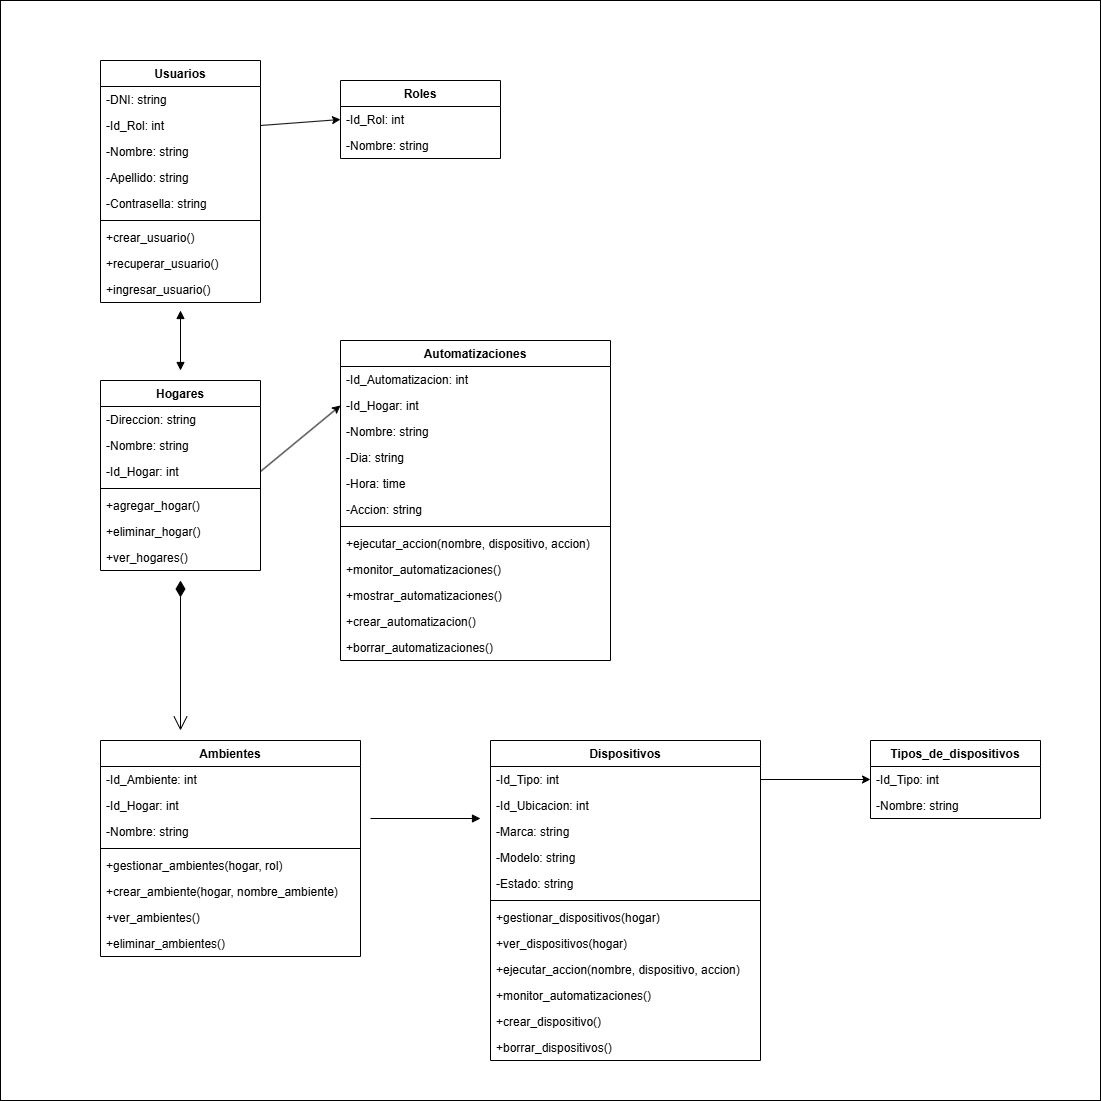

The diagram above was exported from draw.io. Its source (the exported page's mxGraphModel, read from the mxfile embedded in the PNG):
<mxGraphModel dx="2268" dy="974" grid="1" gridSize="10" guides="1" tooltips="1" connect="1" arrows="1" fold="1" page="1" pageScale="1" pageWidth="850" pageHeight="1100" math="0" shadow="0">
  <root>
    <mxCell id="0" />
    <mxCell id="1" parent="0" />
    <mxCell id="2" value="" style="rounded=0;whiteSpace=wrap;html=1;" vertex="1" parent="1">
      <mxGeometry x="-820" y="20" width="1100" height="1100" as="geometry" />
    </mxCell>
    <mxCell id="xU3iLAuKIcXCT5kGKigq-107" value="Usuarios" style="swimlane;fontStyle=1;childLayout=stackLayout;horizontal=1;startSize=26;horizontalStack=0;resizeParent=1;resizeParentMax=0;resizeLast=0;collapsible=1;marginBottom=0;" parent="1" vertex="1">
      <mxGeometry x="-720" y="80" width="160" height="242" as="geometry" />
    </mxCell>
    <mxCell id="xU3iLAuKIcXCT5kGKigq-108" value="-DNI: string" style="text;strokeColor=none;fillColor=none;align=left;verticalAlign=top;spacingLeft=4;spacingRight=4;overflow=hidden;rotatable=0;points=[[0,0.5],[1,0.5]];portConstraint=eastwest;" parent="xU3iLAuKIcXCT5kGKigq-107" vertex="1">
      <mxGeometry y="26" width="160" height="26" as="geometry" />
    </mxCell>
    <mxCell id="xU3iLAuKIcXCT5kGKigq-109" value="-Id_Rol: int" style="text;strokeColor=none;fillColor=none;align=left;verticalAlign=top;spacingLeft=4;spacingRight=4;overflow=hidden;rotatable=0;points=[[0,0.5],[1,0.5]];portConstraint=eastwest;" parent="xU3iLAuKIcXCT5kGKigq-107" vertex="1">
      <mxGeometry y="52" width="160" height="26" as="geometry" />
    </mxCell>
    <mxCell id="xU3iLAuKIcXCT5kGKigq-110" value="-Nombre: string" style="text;strokeColor=none;fillColor=none;align=left;verticalAlign=top;spacingLeft=4;spacingRight=4;overflow=hidden;rotatable=0;points=[[0,0.5],[1,0.5]];portConstraint=eastwest;" parent="xU3iLAuKIcXCT5kGKigq-107" vertex="1">
      <mxGeometry y="78" width="160" height="26" as="geometry" />
    </mxCell>
    <mxCell id="xU3iLAuKIcXCT5kGKigq-111" value="-Apellido: string" style="text;strokeColor=none;fillColor=none;align=left;verticalAlign=top;spacingLeft=4;spacingRight=4;overflow=hidden;rotatable=0;points=[[0,0.5],[1,0.5]];portConstraint=eastwest;" parent="xU3iLAuKIcXCT5kGKigq-107" vertex="1">
      <mxGeometry y="104" width="160" height="26" as="geometry" />
    </mxCell>
    <mxCell id="xU3iLAuKIcXCT5kGKigq-112" value="-Contrasella: string" style="text;strokeColor=none;fillColor=none;align=left;verticalAlign=top;spacingLeft=4;spacingRight=4;overflow=hidden;rotatable=0;points=[[0,0.5],[1,0.5]];portConstraint=eastwest;" parent="xU3iLAuKIcXCT5kGKigq-107" vertex="1">
      <mxGeometry y="130" width="160" height="26" as="geometry" />
    </mxCell>
    <mxCell id="xU3iLAuKIcXCT5kGKigq-113" value="" style="line;strokeWidth=1;fillColor=none;align=left;verticalAlign=middle;spacingTop=-1;spacingLeft=3;spacingRight=3;rotatable=0;labelPosition=right;points=[];portConstraint=eastwest;" parent="xU3iLAuKIcXCT5kGKigq-107" vertex="1">
      <mxGeometry y="156" width="160" height="8" as="geometry" />
    </mxCell>
    <mxCell id="xU3iLAuKIcXCT5kGKigq-114" value="+crear_usuario()" style="text;strokeColor=none;fillColor=none;align=left;verticalAlign=top;spacingLeft=4;spacingRight=4;overflow=hidden;rotatable=0;points=[[0,0.5],[1,0.5]];portConstraint=eastwest;" parent="xU3iLAuKIcXCT5kGKigq-107" vertex="1">
      <mxGeometry y="164" width="160" height="26" as="geometry" />
    </mxCell>
    <mxCell id="xU3iLAuKIcXCT5kGKigq-115" value="+recuperar_usuario()" style="text;strokeColor=none;fillColor=none;align=left;verticalAlign=top;spacingLeft=4;spacingRight=4;overflow=hidden;rotatable=0;points=[[0,0.5],[1,0.5]];portConstraint=eastwest;" parent="xU3iLAuKIcXCT5kGKigq-107" vertex="1">
      <mxGeometry y="190" width="160" height="26" as="geometry" />
    </mxCell>
    <mxCell id="xU3iLAuKIcXCT5kGKigq-116" value="+ingresar_usuario()" style="text;strokeColor=none;fillColor=none;align=left;verticalAlign=top;spacingLeft=4;spacingRight=4;overflow=hidden;rotatable=0;points=[[0,0.5],[1,0.5]];portConstraint=eastwest;" parent="xU3iLAuKIcXCT5kGKigq-107" vertex="1">
      <mxGeometry y="216" width="160" height="26" as="geometry" />
    </mxCell>
    <mxCell id="xU3iLAuKIcXCT5kGKigq-117" value="Roles" style="swimlane;fontStyle=1;childLayout=stackLayout;horizontal=1;startSize=26;horizontalStack=0;resizeParent=1;resizeParentMax=0;resizeLast=0;collapsible=1;marginBottom=0;" parent="1" vertex="1">
      <mxGeometry x="-480" y="100" width="160" height="78" as="geometry" />
    </mxCell>
    <mxCell id="xU3iLAuKIcXCT5kGKigq-118" value="-Id_Rol: int" style="text;strokeColor=none;fillColor=none;align=left;verticalAlign=top;spacingLeft=4;spacingRight=4;overflow=hidden;rotatable=0;points=[[0,0.5],[1,0.5]];portConstraint=eastwest;" parent="xU3iLAuKIcXCT5kGKigq-117" vertex="1">
      <mxGeometry y="26" width="160" height="26" as="geometry" />
    </mxCell>
    <mxCell id="xU3iLAuKIcXCT5kGKigq-119" value="-Nombre: string" style="text;strokeColor=none;fillColor=none;align=left;verticalAlign=top;spacingLeft=4;spacingRight=4;overflow=hidden;rotatable=0;points=[[0,0.5],[1,0.5]];portConstraint=eastwest;" parent="xU3iLAuKIcXCT5kGKigq-117" vertex="1">
      <mxGeometry y="52" width="160" height="26" as="geometry" />
    </mxCell>
    <mxCell id="xU3iLAuKIcXCT5kGKigq-123" value="Hogares" style="swimlane;fontStyle=1;childLayout=stackLayout;horizontal=1;startSize=26;horizontalStack=0;resizeParent=1;resizeParentMax=0;resizeLast=0;collapsible=1;marginBottom=0;" parent="1" vertex="1">
      <mxGeometry x="-720" y="400" width="160" height="190" as="geometry" />
    </mxCell>
    <mxCell id="xU3iLAuKIcXCT5kGKigq-124" value="-Direccion: string" style="text;strokeColor=none;fillColor=none;align=left;verticalAlign=top;spacingLeft=4;spacingRight=4;overflow=hidden;rotatable=0;points=[[0,0.5],[1,0.5]];portConstraint=eastwest;" parent="xU3iLAuKIcXCT5kGKigq-123" vertex="1">
      <mxGeometry y="26" width="160" height="26" as="geometry" />
    </mxCell>
    <mxCell id="xU3iLAuKIcXCT5kGKigq-125" value="-Nombre: string" style="text;strokeColor=none;fillColor=none;align=left;verticalAlign=top;spacingLeft=4;spacingRight=4;overflow=hidden;rotatable=0;points=[[0,0.5],[1,0.5]];portConstraint=eastwest;" parent="xU3iLAuKIcXCT5kGKigq-123" vertex="1">
      <mxGeometry y="52" width="160" height="26" as="geometry" />
    </mxCell>
    <mxCell id="xU3iLAuKIcXCT5kGKigq-126" value="-Id_Hogar: int" style="text;strokeColor=none;fillColor=none;align=left;verticalAlign=top;spacingLeft=4;spacingRight=4;overflow=hidden;rotatable=0;points=[[0,0.5],[1,0.5]];portConstraint=eastwest;" parent="xU3iLAuKIcXCT5kGKigq-123" vertex="1">
      <mxGeometry y="78" width="160" height="26" as="geometry" />
    </mxCell>
    <mxCell id="xU3iLAuKIcXCT5kGKigq-127" value="" style="line;strokeWidth=1;fillColor=none;align=left;verticalAlign=middle;spacingTop=-1;spacingLeft=3;spacingRight=3;rotatable=0;labelPosition=right;points=[];portConstraint=eastwest;" parent="xU3iLAuKIcXCT5kGKigq-123" vertex="1">
      <mxGeometry y="104" width="160" height="8" as="geometry" />
    </mxCell>
    <mxCell id="xU3iLAuKIcXCT5kGKigq-128" value="+agregar_hogar()" style="text;strokeColor=none;fillColor=none;align=left;verticalAlign=top;spacingLeft=4;spacingRight=4;overflow=hidden;rotatable=0;points=[[0,0.5],[1,0.5]];portConstraint=eastwest;" parent="xU3iLAuKIcXCT5kGKigq-123" vertex="1">
      <mxGeometry y="112" width="160" height="26" as="geometry" />
    </mxCell>
    <mxCell id="xU3iLAuKIcXCT5kGKigq-129" value="+eliminar_hogar()" style="text;strokeColor=none;fillColor=none;align=left;verticalAlign=top;spacingLeft=4;spacingRight=4;overflow=hidden;rotatable=0;points=[[0,0.5],[1,0.5]];portConstraint=eastwest;" parent="xU3iLAuKIcXCT5kGKigq-123" vertex="1">
      <mxGeometry y="138" width="160" height="26" as="geometry" />
    </mxCell>
    <mxCell id="xU3iLAuKIcXCT5kGKigq-130" value="+ver_hogares()" style="text;strokeColor=none;fillColor=none;align=left;verticalAlign=top;spacingLeft=4;spacingRight=4;overflow=hidden;rotatable=0;points=[[0,0.5],[1,0.5]];portConstraint=eastwest;" parent="xU3iLAuKIcXCT5kGKigq-123" vertex="1">
      <mxGeometry y="164" width="160" height="26" as="geometry" />
    </mxCell>
    <mxCell id="xU3iLAuKIcXCT5kGKigq-131" value="Ambientes" style="swimlane;fontStyle=1;childLayout=stackLayout;horizontal=1;startSize=26;horizontalStack=0;resizeParent=1;resizeParentMax=0;resizeLast=0;collapsible=1;marginBottom=0;" parent="1" vertex="1">
      <mxGeometry x="-720" y="760" width="260" height="216" as="geometry" />
    </mxCell>
    <mxCell id="xU3iLAuKIcXCT5kGKigq-132" value="-Id_Ambiente: int" style="text;strokeColor=none;fillColor=none;align=left;verticalAlign=top;spacingLeft=4;spacingRight=4;overflow=hidden;rotatable=0;points=[[0,0.5],[1,0.5]];portConstraint=eastwest;" parent="xU3iLAuKIcXCT5kGKigq-131" vertex="1">
      <mxGeometry y="26" width="260" height="26" as="geometry" />
    </mxCell>
    <mxCell id="xU3iLAuKIcXCT5kGKigq-133" value="-Id_Hogar: int" style="text;strokeColor=none;fillColor=none;align=left;verticalAlign=top;spacingLeft=4;spacingRight=4;overflow=hidden;rotatable=0;points=[[0,0.5],[1,0.5]];portConstraint=eastwest;" parent="xU3iLAuKIcXCT5kGKigq-131" vertex="1">
      <mxGeometry y="52" width="260" height="26" as="geometry" />
    </mxCell>
    <mxCell id="xU3iLAuKIcXCT5kGKigq-134" value="-Nombre: string" style="text;strokeColor=none;fillColor=none;align=left;verticalAlign=top;spacingLeft=4;spacingRight=4;overflow=hidden;rotatable=0;points=[[0,0.5],[1,0.5]];portConstraint=eastwest;" parent="xU3iLAuKIcXCT5kGKigq-131" vertex="1">
      <mxGeometry y="78" width="260" height="26" as="geometry" />
    </mxCell>
    <mxCell id="xU3iLAuKIcXCT5kGKigq-135" value="" style="line;strokeWidth=1;fillColor=none;align=left;verticalAlign=middle;spacingTop=-1;spacingLeft=3;spacingRight=3;rotatable=0;labelPosition=right;points=[];portConstraint=eastwest;" parent="xU3iLAuKIcXCT5kGKigq-131" vertex="1">
      <mxGeometry y="104" width="260" height="8" as="geometry" />
    </mxCell>
    <mxCell id="xU3iLAuKIcXCT5kGKigq-136" value="+gestionar_ambientes(hogar, rol)" style="text;strokeColor=none;fillColor=none;align=left;verticalAlign=top;spacingLeft=4;spacingRight=4;overflow=hidden;rotatable=0;points=[[0,0.5],[1,0.5]];portConstraint=eastwest;" parent="xU3iLAuKIcXCT5kGKigq-131" vertex="1">
      <mxGeometry y="112" width="260" height="26" as="geometry" />
    </mxCell>
    <mxCell id="xU3iLAuKIcXCT5kGKigq-137" value="+crear_ambiente(hogar, nombre_ambiente)" style="text;strokeColor=none;fillColor=none;align=left;verticalAlign=top;spacingLeft=4;spacingRight=4;overflow=hidden;rotatable=0;points=[[0,0.5],[1,0.5]];portConstraint=eastwest;" parent="xU3iLAuKIcXCT5kGKigq-131" vertex="1">
      <mxGeometry y="138" width="260" height="26" as="geometry" />
    </mxCell>
    <mxCell id="xU3iLAuKIcXCT5kGKigq-138" value="+ver_ambientes()" style="text;strokeColor=none;fillColor=none;align=left;verticalAlign=top;spacingLeft=4;spacingRight=4;overflow=hidden;rotatable=0;points=[[0,0.5],[1,0.5]];portConstraint=eastwest;" parent="xU3iLAuKIcXCT5kGKigq-131" vertex="1">
      <mxGeometry y="164" width="260" height="26" as="geometry" />
    </mxCell>
    <mxCell id="xU3iLAuKIcXCT5kGKigq-139" value="+eliminar_ambientes()" style="text;strokeColor=none;fillColor=none;align=left;verticalAlign=top;spacingLeft=4;spacingRight=4;overflow=hidden;rotatable=0;points=[[0,0.5],[1,0.5]];portConstraint=eastwest;" parent="xU3iLAuKIcXCT5kGKigq-131" vertex="1">
      <mxGeometry y="190" width="260" height="26" as="geometry" />
    </mxCell>
    <mxCell id="xU3iLAuKIcXCT5kGKigq-140" value="Automatizaciones" style="swimlane;fontStyle=1;childLayout=stackLayout;horizontal=1;startSize=26;horizontalStack=0;resizeParent=1;resizeParentMax=0;resizeLast=0;collapsible=1;marginBottom=0;" parent="1" vertex="1">
      <mxGeometry x="-480" y="360" width="270" height="320" as="geometry" />
    </mxCell>
    <mxCell id="xU3iLAuKIcXCT5kGKigq-141" value="-Id_Automatizacion: int" style="text;strokeColor=none;fillColor=none;align=left;verticalAlign=top;spacingLeft=4;spacingRight=4;overflow=hidden;rotatable=0;points=[[0,0.5],[1,0.5]];portConstraint=eastwest;" parent="xU3iLAuKIcXCT5kGKigq-140" vertex="1">
      <mxGeometry y="26" width="270" height="26" as="geometry" />
    </mxCell>
    <mxCell id="xU3iLAuKIcXCT5kGKigq-142" value="-Id_Hogar: int" style="text;strokeColor=none;fillColor=none;align=left;verticalAlign=top;spacingLeft=4;spacingRight=4;overflow=hidden;rotatable=0;points=[[0,0.5],[1,0.5]];portConstraint=eastwest;" parent="xU3iLAuKIcXCT5kGKigq-140" vertex="1">
      <mxGeometry y="52" width="270" height="26" as="geometry" />
    </mxCell>
    <mxCell id="xU3iLAuKIcXCT5kGKigq-143" value="-Nombre: string" style="text;strokeColor=none;fillColor=none;align=left;verticalAlign=top;spacingLeft=4;spacingRight=4;overflow=hidden;rotatable=0;points=[[0,0.5],[1,0.5]];portConstraint=eastwest;" parent="xU3iLAuKIcXCT5kGKigq-140" vertex="1">
      <mxGeometry y="78" width="270" height="26" as="geometry" />
    </mxCell>
    <mxCell id="xU3iLAuKIcXCT5kGKigq-144" value="-Dia: string" style="text;strokeColor=none;fillColor=none;align=left;verticalAlign=top;spacingLeft=4;spacingRight=4;overflow=hidden;rotatable=0;points=[[0,0.5],[1,0.5]];portConstraint=eastwest;" parent="xU3iLAuKIcXCT5kGKigq-140" vertex="1">
      <mxGeometry y="104" width="270" height="26" as="geometry" />
    </mxCell>
    <mxCell id="xU3iLAuKIcXCT5kGKigq-145" value="-Hora: time" style="text;strokeColor=none;fillColor=none;align=left;verticalAlign=top;spacingLeft=4;spacingRight=4;overflow=hidden;rotatable=0;points=[[0,0.5],[1,0.5]];portConstraint=eastwest;" parent="xU3iLAuKIcXCT5kGKigq-140" vertex="1">
      <mxGeometry y="130" width="270" height="26" as="geometry" />
    </mxCell>
    <mxCell id="xU3iLAuKIcXCT5kGKigq-146" value="-Accion: string" style="text;strokeColor=none;fillColor=none;align=left;verticalAlign=top;spacingLeft=4;spacingRight=4;overflow=hidden;rotatable=0;points=[[0,0.5],[1,0.5]];portConstraint=eastwest;" parent="xU3iLAuKIcXCT5kGKigq-140" vertex="1">
      <mxGeometry y="156" width="270" height="26" as="geometry" />
    </mxCell>
    <mxCell id="xU3iLAuKIcXCT5kGKigq-147" value="" style="line;strokeWidth=1;fillColor=none;align=left;verticalAlign=middle;spacingTop=-1;spacingLeft=3;spacingRight=3;rotatable=0;labelPosition=right;points=[];portConstraint=eastwest;" parent="xU3iLAuKIcXCT5kGKigq-140" vertex="1">
      <mxGeometry y="182" width="270" height="8" as="geometry" />
    </mxCell>
    <mxCell id="xU3iLAuKIcXCT5kGKigq-148" value="+ejecutar_accion(nombre, dispositivo, accion)" style="text;strokeColor=none;fillColor=none;align=left;verticalAlign=top;spacingLeft=4;spacingRight=4;overflow=hidden;rotatable=0;points=[[0,0.5],[1,0.5]];portConstraint=eastwest;" parent="xU3iLAuKIcXCT5kGKigq-140" vertex="1">
      <mxGeometry y="190" width="270" height="26" as="geometry" />
    </mxCell>
    <mxCell id="xU3iLAuKIcXCT5kGKigq-149" value="+monitor_automatizaciones()" style="text;strokeColor=none;fillColor=none;align=left;verticalAlign=top;spacingLeft=4;spacingRight=4;overflow=hidden;rotatable=0;points=[[0,0.5],[1,0.5]];portConstraint=eastwest;" parent="xU3iLAuKIcXCT5kGKigq-140" vertex="1">
      <mxGeometry y="216" width="270" height="26" as="geometry" />
    </mxCell>
    <mxCell id="xU3iLAuKIcXCT5kGKigq-150" value="+mostrar_automatizaciones()" style="text;strokeColor=none;fillColor=none;align=left;verticalAlign=top;spacingLeft=4;spacingRight=4;overflow=hidden;rotatable=0;points=[[0,0.5],[1,0.5]];portConstraint=eastwest;" parent="xU3iLAuKIcXCT5kGKigq-140" vertex="1">
      <mxGeometry y="242" width="270" height="26" as="geometry" />
    </mxCell>
    <mxCell id="xU3iLAuKIcXCT5kGKigq-151" value="+crear_automatizacion()" style="text;strokeColor=none;fillColor=none;align=left;verticalAlign=top;spacingLeft=4;spacingRight=4;overflow=hidden;rotatable=0;points=[[0,0.5],[1,0.5]];portConstraint=eastwest;" parent="xU3iLAuKIcXCT5kGKigq-140" vertex="1">
      <mxGeometry y="268" width="270" height="26" as="geometry" />
    </mxCell>
    <mxCell id="xU3iLAuKIcXCT5kGKigq-152" value="+borrar_automatizaciones()" style="text;strokeColor=none;fillColor=none;align=left;verticalAlign=top;spacingLeft=4;spacingRight=4;overflow=hidden;rotatable=0;points=[[0,0.5],[1,0.5]];portConstraint=eastwest;" parent="xU3iLAuKIcXCT5kGKigq-140" vertex="1">
      <mxGeometry y="294" width="270" height="26" as="geometry" />
    </mxCell>
    <mxCell id="xU3iLAuKIcXCT5kGKigq-153" value="Dispositivos" style="swimlane;fontStyle=1;childLayout=stackLayout;horizontal=1;startSize=26;horizontalStack=0;resizeParent=1;resizeParentMax=0;resizeLast=0;collapsible=1;marginBottom=0;" parent="1" vertex="1">
      <mxGeometry x="-330" y="760" width="270" height="320" as="geometry" />
    </mxCell>
    <mxCell id="xU3iLAuKIcXCT5kGKigq-154" value="-Id_Tipo: int" style="text;strokeColor=none;fillColor=none;align=left;verticalAlign=top;spacingLeft=4;spacingRight=4;overflow=hidden;rotatable=0;points=[[0,0.5],[1,0.5]];portConstraint=eastwest;" parent="xU3iLAuKIcXCT5kGKigq-153" vertex="1">
      <mxGeometry y="26" width="270" height="26" as="geometry" />
    </mxCell>
    <mxCell id="xU3iLAuKIcXCT5kGKigq-155" value="-Id_Ubicacion: int" style="text;strokeColor=none;fillColor=none;align=left;verticalAlign=top;spacingLeft=4;spacingRight=4;overflow=hidden;rotatable=0;points=[[0,0.5],[1,0.5]];portConstraint=eastwest;" parent="xU3iLAuKIcXCT5kGKigq-153" vertex="1">
      <mxGeometry y="52" width="270" height="26" as="geometry" />
    </mxCell>
    <mxCell id="xU3iLAuKIcXCT5kGKigq-156" value="-Marca: string" style="text;strokeColor=none;fillColor=none;align=left;verticalAlign=top;spacingLeft=4;spacingRight=4;overflow=hidden;rotatable=0;points=[[0,0.5],[1,0.5]];portConstraint=eastwest;" parent="xU3iLAuKIcXCT5kGKigq-153" vertex="1">
      <mxGeometry y="78" width="270" height="26" as="geometry" />
    </mxCell>
    <mxCell id="xU3iLAuKIcXCT5kGKigq-157" value="-Modelo: string" style="text;strokeColor=none;fillColor=none;align=left;verticalAlign=top;spacingLeft=4;spacingRight=4;overflow=hidden;rotatable=0;points=[[0,0.5],[1,0.5]];portConstraint=eastwest;" parent="xU3iLAuKIcXCT5kGKigq-153" vertex="1">
      <mxGeometry y="104" width="270" height="26" as="geometry" />
    </mxCell>
    <mxCell id="xU3iLAuKIcXCT5kGKigq-158" value="-Estado: string" style="text;strokeColor=none;fillColor=none;align=left;verticalAlign=top;spacingLeft=4;spacingRight=4;overflow=hidden;rotatable=0;points=[[0,0.5],[1,0.5]];portConstraint=eastwest;" parent="xU3iLAuKIcXCT5kGKigq-153" vertex="1">
      <mxGeometry y="130" width="270" height="26" as="geometry" />
    </mxCell>
    <mxCell id="xU3iLAuKIcXCT5kGKigq-159" value="" style="line;strokeWidth=1;fillColor=none;align=left;verticalAlign=middle;spacingTop=-1;spacingLeft=3;spacingRight=3;rotatable=0;labelPosition=right;points=[];portConstraint=eastwest;" parent="xU3iLAuKIcXCT5kGKigq-153" vertex="1">
      <mxGeometry y="156" width="270" height="8" as="geometry" />
    </mxCell>
    <mxCell id="xU3iLAuKIcXCT5kGKigq-160" value="+gestionar_dispositivos(hogar)" style="text;strokeColor=none;fillColor=none;align=left;verticalAlign=top;spacingLeft=4;spacingRight=4;overflow=hidden;rotatable=0;points=[[0,0.5],[1,0.5]];portConstraint=eastwest;" parent="xU3iLAuKIcXCT5kGKigq-153" vertex="1">
      <mxGeometry y="164" width="270" height="26" as="geometry" />
    </mxCell>
    <mxCell id="xU3iLAuKIcXCT5kGKigq-161" value="+ver_dispositivos(hogar)" style="text;strokeColor=none;fillColor=none;align=left;verticalAlign=top;spacingLeft=4;spacingRight=4;overflow=hidden;rotatable=0;points=[[0,0.5],[1,0.5]];portConstraint=eastwest;" parent="xU3iLAuKIcXCT5kGKigq-153" vertex="1">
      <mxGeometry y="190" width="270" height="26" as="geometry" />
    </mxCell>
    <mxCell id="xU3iLAuKIcXCT5kGKigq-162" value="+ejecutar_accion(nombre, dispositivo, accion)" style="text;strokeColor=none;fillColor=none;align=left;verticalAlign=top;spacingLeft=4;spacingRight=4;overflow=hidden;rotatable=0;points=[[0,0.5],[1,0.5]];portConstraint=eastwest;" parent="xU3iLAuKIcXCT5kGKigq-153" vertex="1">
      <mxGeometry y="216" width="270" height="26" as="geometry" />
    </mxCell>
    <mxCell id="xU3iLAuKIcXCT5kGKigq-163" value="+monitor_automatizaciones()" style="text;strokeColor=none;fillColor=none;align=left;verticalAlign=top;spacingLeft=4;spacingRight=4;overflow=hidden;rotatable=0;points=[[0,0.5],[1,0.5]];portConstraint=eastwest;" parent="xU3iLAuKIcXCT5kGKigq-153" vertex="1">
      <mxGeometry y="242" width="270" height="26" as="geometry" />
    </mxCell>
    <mxCell id="xU3iLAuKIcXCT5kGKigq-164" value="+crear_dispositivo()" style="text;strokeColor=none;fillColor=none;align=left;verticalAlign=top;spacingLeft=4;spacingRight=4;overflow=hidden;rotatable=0;points=[[0,0.5],[1,0.5]];portConstraint=eastwest;" parent="xU3iLAuKIcXCT5kGKigq-153" vertex="1">
      <mxGeometry y="268" width="270" height="26" as="geometry" />
    </mxCell>
    <mxCell id="xU3iLAuKIcXCT5kGKigq-165" value="+borrar_dispositivos()" style="text;strokeColor=none;fillColor=none;align=left;verticalAlign=top;spacingLeft=4;spacingRight=4;overflow=hidden;rotatable=0;points=[[0,0.5],[1,0.5]];portConstraint=eastwest;" parent="xU3iLAuKIcXCT5kGKigq-153" vertex="1">
      <mxGeometry y="294" width="270" height="26" as="geometry" />
    </mxCell>
    <mxCell id="xU3iLAuKIcXCT5kGKigq-166" value="Tipos_de_dispositivos" style="swimlane;fontStyle=1;childLayout=stackLayout;horizontal=1;startSize=26;horizontalStack=0;resizeParent=1;resizeParentMax=0;resizeLast=0;collapsible=1;marginBottom=0;" parent="1" vertex="1">
      <mxGeometry x="50" y="760" width="170" height="78" as="geometry" />
    </mxCell>
    <mxCell id="xU3iLAuKIcXCT5kGKigq-167" value="-Id_Tipo: int" style="text;strokeColor=none;fillColor=none;align=left;verticalAlign=top;spacingLeft=4;spacingRight=4;overflow=hidden;rotatable=0;points=[[0,0.5],[1,0.5]];portConstraint=eastwest;" parent="xU3iLAuKIcXCT5kGKigq-166" vertex="1">
      <mxGeometry y="26" width="170" height="26" as="geometry" />
    </mxCell>
    <mxCell id="xU3iLAuKIcXCT5kGKigq-168" value="-Nombre: string" style="text;strokeColor=none;fillColor=none;align=left;verticalAlign=top;spacingLeft=4;spacingRight=4;overflow=hidden;rotatable=0;points=[[0,0.5],[1,0.5]];portConstraint=eastwest;" parent="xU3iLAuKIcXCT5kGKigq-166" vertex="1">
      <mxGeometry y="52" width="170" height="26" as="geometry" />
    </mxCell>
    <mxCell id="bZKW1K3ArB_9i47tgKRG-2" style="edgeStyle=none;html=1;exitX=1;exitY=0.5;exitDx=0;exitDy=0;entryX=0;entryY=0.5;entryDx=0;entryDy=0;" parent="1" source="xU3iLAuKIcXCT5kGKigq-109" target="xU3iLAuKIcXCT5kGKigq-118" edge="1">
      <mxGeometry relative="1" as="geometry" />
    </mxCell>
    <mxCell id="bZKW1K3ArB_9i47tgKRG-3" value="" style="endArrow=block;startArrow=block;endFill=1;startFill=1;html=1;" parent="1" edge="1">
      <mxGeometry width="160" relative="1" as="geometry">
        <mxPoint x="-640" y="390" as="sourcePoint" />
        <mxPoint x="-640" y="330" as="targetPoint" />
      </mxGeometry>
    </mxCell>
    <mxCell id="bZKW1K3ArB_9i47tgKRG-6" style="edgeStyle=none;html=1;exitX=1;exitY=0.5;exitDx=0;exitDy=0;entryX=0;entryY=0.5;entryDx=0;entryDy=0;" parent="1" source="xU3iLAuKIcXCT5kGKigq-126" target="xU3iLAuKIcXCT5kGKigq-142" edge="1">
      <mxGeometry relative="1" as="geometry" />
    </mxCell>
    <mxCell id="bZKW1K3ArB_9i47tgKRG-9" value="" style="endArrow=open;html=1;endSize=12;startArrow=diamondThin;startSize=14;startFill=1;edgeStyle=orthogonalEdgeStyle;align=left;verticalAlign=bottom;" parent="1" edge="1">
      <mxGeometry x="-1" y="3" relative="1" as="geometry">
        <mxPoint x="-640" y="600" as="sourcePoint" />
        <mxPoint x="-640" y="750" as="targetPoint" />
      </mxGeometry>
    </mxCell>
    <mxCell id="bZKW1K3ArB_9i47tgKRG-13" value="" style="endArrow=block;endFill=1;html=1;edgeStyle=orthogonalEdgeStyle;align=left;verticalAlign=top;" parent="1" edge="1">
      <mxGeometry x="-1" relative="1" as="geometry">
        <mxPoint x="-450" y="838" as="sourcePoint" />
        <mxPoint x="-340" y="838" as="targetPoint" />
      </mxGeometry>
    </mxCell>
    <mxCell id="bZKW1K3ArB_9i47tgKRG-16" style="edgeStyle=none;html=1;exitX=1;exitY=0.5;exitDx=0;exitDy=0;entryX=0;entryY=0.5;entryDx=0;entryDy=0;" parent="1" source="xU3iLAuKIcXCT5kGKigq-154" target="xU3iLAuKIcXCT5kGKigq-167" edge="1">
      <mxGeometry relative="1" as="geometry" />
    </mxCell>
  </root>
</mxGraphModel>